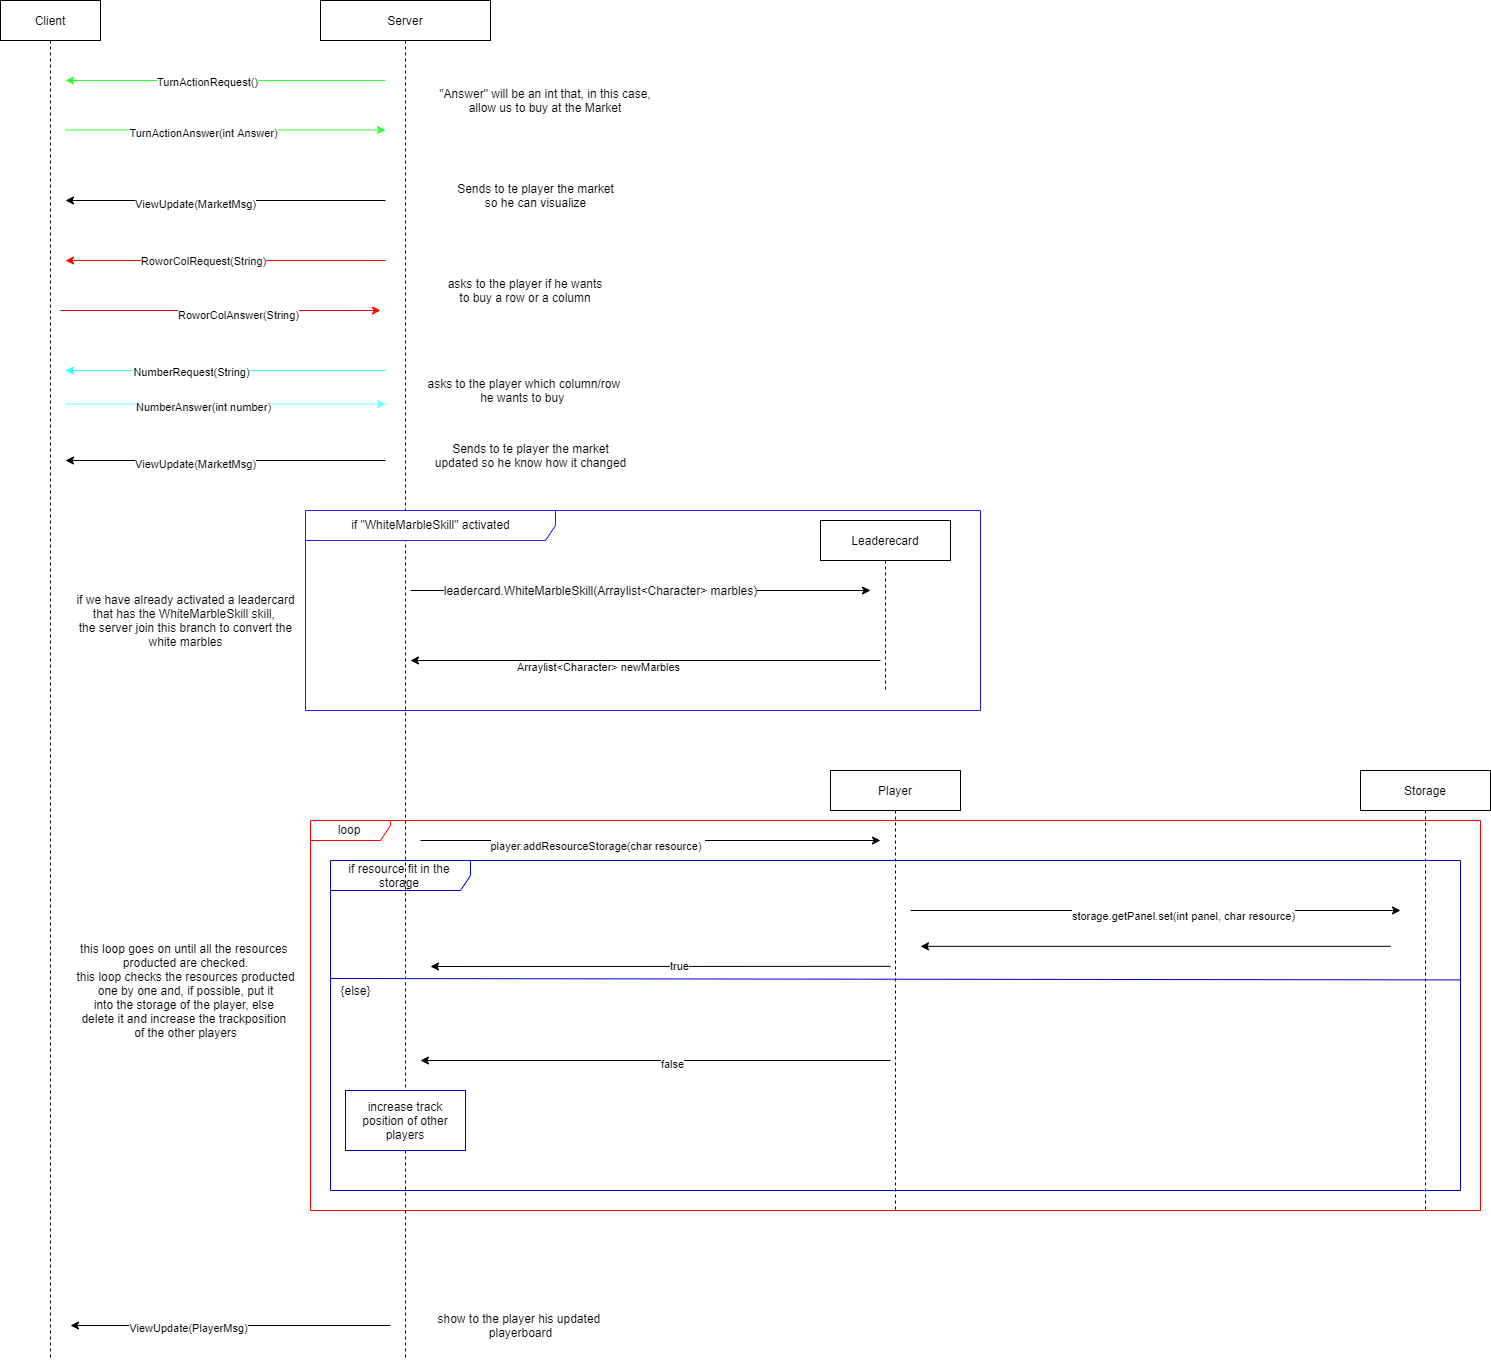

The diagram above was exported from draw.io. Its source (the exported page's mxGraphModel, read from the mxfile embedded in the PNG):
<mxGraphModel dx="4088" dy="1744" grid="1" gridSize="10" guides="1" tooltips="1" connect="1" arrows="1" fold="1" page="1" pageScale="1" pageWidth="850" pageHeight="1100" math="0" shadow="0">
  <root>
    <mxCell id="0" />
    <mxCell id="1" parent="0" />
    <mxCell id="crzYMtgo4kIIB4ScboqC-49" value="loop" style="shape=umlFrame;whiteSpace=wrap;html=1;strokeColor=#FF0000;width=80;height=20;" parent="1" vertex="1">
      <mxGeometry x="430" y="820" width="1170" height="390" as="geometry" />
    </mxCell>
    <mxCell id="CqyuqeLCvXGFPuvNnKw6-2" value="if resource fit in the storage" style="shape=umlFrame;whiteSpace=wrap;html=1;strokeColor=#0000CC;width=140;height=30;" parent="1" vertex="1">
      <mxGeometry x="450" y="860" width="1130" height="330" as="geometry" />
    </mxCell>
    <mxCell id="3nuBFxr9cyL0pnOWT2aG-1" value="Client" style="shape=umlLifeline;perimeter=lifelinePerimeter;container=1;collapsible=0;recursiveResize=0;rounded=0;shadow=0;strokeWidth=1;" parent="1" vertex="1">
      <mxGeometry x="120" width="100" height="1360" as="geometry" />
    </mxCell>
    <mxCell id="3nuBFxr9cyL0pnOWT2aG-5" value="Server" style="shape=umlLifeline;perimeter=lifelinePerimeter;container=1;collapsible=0;recursiveResize=0;rounded=0;shadow=0;strokeWidth=1;" parent="1" vertex="1">
      <mxGeometry x="440" width="170" height="1360" as="geometry" />
    </mxCell>
    <mxCell id="ePvc0pNJdZETYPNBu0lW-4" value="increase track position of other players" style="rounded=0;whiteSpace=wrap;html=1;strokeColor=#0000CC;" parent="3nuBFxr9cyL0pnOWT2aG-5" vertex="1">
      <mxGeometry x="25" y="1090" width="120" height="60" as="geometry" />
    </mxCell>
    <mxCell id="iULUznr6YRdBVIo6hDWb-1" value="" style="endArrow=classic;html=1;strokeColor=#33FF33;" parent="1" edge="1">
      <mxGeometry width="50" height="50" relative="1" as="geometry">
        <mxPoint x="505" y="80" as="sourcePoint" />
        <mxPoint x="185" y="80" as="targetPoint" />
      </mxGeometry>
    </mxCell>
    <mxCell id="iULUznr6YRdBVIo6hDWb-2" value="TurnActionRequest()" style="edgeLabel;html=1;align=center;verticalAlign=middle;resizable=0;points=[];" parent="iULUznr6YRdBVIo6hDWb-1" vertex="1" connectable="0">
      <mxGeometry x="0.1208" relative="1" as="geometry">
        <mxPoint as="offset" />
      </mxGeometry>
    </mxCell>
    <mxCell id="iULUznr6YRdBVIo6hDWb-3" value="" style="endArrow=classic;html=1;strokeColor=#33FF33;" parent="1" edge="1">
      <mxGeometry width="50" height="50" relative="1" as="geometry">
        <mxPoint x="185" y="129.5" as="sourcePoint" />
        <mxPoint x="505" y="129.5" as="targetPoint" />
      </mxGeometry>
    </mxCell>
    <mxCell id="iULUznr6YRdBVIo6hDWb-4" value="TurnActionAnswer(int Answer)" style="edgeLabel;html=1;align=center;verticalAlign=middle;resizable=0;points=[];" parent="iULUznr6YRdBVIo6hDWb-3" vertex="1" connectable="0">
      <mxGeometry x="-0.1521" y="-1" relative="1" as="geometry">
        <mxPoint as="offset" />
      </mxGeometry>
    </mxCell>
    <mxCell id="iULUznr6YRdBVIo6hDWb-5" value="&quot;Answer&quot; will be an int that, in this case, allow us to buy at the Market" style="text;html=1;strokeColor=none;fillColor=none;align=center;verticalAlign=middle;whiteSpace=wrap;rounded=0;" parent="1" vertex="1">
      <mxGeometry x="550" y="90" width="230" height="20" as="geometry" />
    </mxCell>
    <mxCell id="iULUznr6YRdBVIo6hDWb-8" value="" style="endArrow=classic;html=1;strokeColor=#FF0000;" parent="1" edge="1">
      <mxGeometry width="50" height="50" relative="1" as="geometry">
        <mxPoint x="180" y="310" as="sourcePoint" />
        <mxPoint x="500" y="310" as="targetPoint" />
      </mxGeometry>
    </mxCell>
    <mxCell id="crzYMtgo4kIIB4ScboqC-4" value="RoworColAnswer(String)" style="edgeLabel;html=1;align=center;verticalAlign=middle;resizable=0;points=[];" parent="iULUznr6YRdBVIo6hDWb-8" vertex="1" connectable="0">
      <mxGeometry x="0.0923" y="-3" relative="1" as="geometry">
        <mxPoint as="offset" />
      </mxGeometry>
    </mxCell>
    <mxCell id="iULUznr6YRdBVIo6hDWb-10" value="asks to the player if he wants to buy a row or a column" style="text;html=1;strokeColor=none;fillColor=none;align=center;verticalAlign=middle;whiteSpace=wrap;rounded=0;" parent="1" vertex="1">
      <mxGeometry x="560" y="280" width="170" height="20" as="geometry" />
    </mxCell>
    <mxCell id="iULUznr6YRdBVIo6hDWb-18" value="" style="endArrow=classic;html=1;strokeColor=#66FFFF;" parent="1" edge="1">
      <mxGeometry width="50" height="50" relative="1" as="geometry">
        <mxPoint x="185" y="403.57" as="sourcePoint" />
        <mxPoint x="505" y="403.57" as="targetPoint" />
      </mxGeometry>
    </mxCell>
    <mxCell id="iULUznr6YRdBVIo6hDWb-19" value="NumberAnswer(int number)" style="edgeLabel;html=1;align=center;verticalAlign=middle;resizable=0;points=[];" parent="iULUznr6YRdBVIo6hDWb-18" vertex="1" connectable="0">
      <mxGeometry x="-0.1521" y="-1" relative="1" as="geometry">
        <mxPoint as="offset" />
      </mxGeometry>
    </mxCell>
    <mxCell id="iULUznr6YRdBVIo6hDWb-20" value="asks to the player which column/row&amp;nbsp;&lt;br&gt;he wants to buy&amp;nbsp;&amp;nbsp;" style="text;html=1;align=center;verticalAlign=middle;resizable=0;points=[];autosize=1;strokeColor=none;" parent="1" vertex="1">
      <mxGeometry x="540" y="375" width="210" height="30" as="geometry" />
    </mxCell>
    <mxCell id="iULUznr6YRdBVIo6hDWb-32" value="" style="endArrow=classic;html=1;strokeColor=#000000;" parent="1" edge="1">
      <mxGeometry width="50" height="50" relative="1" as="geometry">
        <mxPoint x="510" y="1325" as="sourcePoint" />
        <mxPoint x="190" y="1325" as="targetPoint" />
      </mxGeometry>
    </mxCell>
    <mxCell id="crzYMtgo4kIIB4ScboqC-15" value="ViewUpdate(PlayerMsg)" style="edgeLabel;html=1;align=center;verticalAlign=middle;resizable=0;points=[];" parent="iULUznr6YRdBVIo6hDWb-32" vertex="1" connectable="0">
      <mxGeometry x="0.2649" y="1" relative="1" as="geometry">
        <mxPoint as="offset" />
      </mxGeometry>
    </mxCell>
    <mxCell id="iULUznr6YRdBVIo6hDWb-43" value="show to the player his updated&amp;nbsp;&lt;br&gt;playerboard" style="text;html=1;align=center;verticalAlign=middle;resizable=0;points=[];autosize=1;strokeColor=none;" parent="1" vertex="1">
      <mxGeometry x="550" y="1310" width="180" height="30" as="geometry" />
    </mxCell>
    <mxCell id="CqyuqeLCvXGFPuvNnKw6-3" value="" style="endArrow=none;html=1;strokeColor=#0000CC;" parent="1" edge="1">
      <mxGeometry width="50" height="50" relative="1" as="geometry">
        <mxPoint x="1580" y="979.41" as="sourcePoint" />
        <mxPoint x="450" y="978" as="targetPoint" />
      </mxGeometry>
    </mxCell>
    <mxCell id="CqyuqeLCvXGFPuvNnKw6-6" value="{else}" style="text;html=1;align=center;verticalAlign=middle;resizable=0;points=[];autosize=1;strokeColor=none;" parent="1" vertex="1">
      <mxGeometry x="450" y="980" width="50" height="20" as="geometry" />
    </mxCell>
    <mxCell id="crzYMtgo4kIIB4ScboqC-1" value="" style="endArrow=classic;html=1;strokeColor=#FF0000;" parent="1" edge="1">
      <mxGeometry width="50" height="50" relative="1" as="geometry">
        <mxPoint x="505" y="259.9999999999999" as="sourcePoint" />
        <mxPoint x="185" y="259.9999999999999" as="targetPoint" />
      </mxGeometry>
    </mxCell>
    <mxCell id="crzYMtgo4kIIB4ScboqC-3" value="RoworColRequest(String)" style="edgeLabel;html=1;align=center;verticalAlign=middle;resizable=0;points=[];" parent="crzYMtgo4kIIB4ScboqC-1" vertex="1" connectable="0">
      <mxGeometry x="0.1533" y="-1" relative="1" as="geometry">
        <mxPoint as="offset" />
      </mxGeometry>
    </mxCell>
    <mxCell id="crzYMtgo4kIIB4ScboqC-5" value="" style="endArrow=classic;html=1;strokeColor=#33FFFF;" parent="1" edge="1">
      <mxGeometry width="50" height="50" relative="1" as="geometry">
        <mxPoint x="505" y="369.9999999999999" as="sourcePoint" />
        <mxPoint x="185" y="369.9999999999999" as="targetPoint" />
      </mxGeometry>
    </mxCell>
    <mxCell id="crzYMtgo4kIIB4ScboqC-7" value="NumberRequest(String)" style="edgeLabel;html=1;align=center;verticalAlign=middle;resizable=0;points=[];" parent="crzYMtgo4kIIB4ScboqC-5" vertex="1" connectable="0">
      <mxGeometry x="0.2336" relative="1" as="geometry">
        <mxPoint as="offset" />
      </mxGeometry>
    </mxCell>
    <mxCell id="crzYMtgo4kIIB4ScboqC-8" value="" style="endArrow=classic;html=1;strokeColor=#000000;" parent="1" edge="1">
      <mxGeometry width="50" height="50" relative="1" as="geometry">
        <mxPoint x="505" y="200" as="sourcePoint" />
        <mxPoint x="185" y="200" as="targetPoint" />
      </mxGeometry>
    </mxCell>
    <mxCell id="crzYMtgo4kIIB4ScboqC-10" value="ViewUpdate(MarketMsg)" style="edgeLabel;html=1;align=center;verticalAlign=middle;resizable=0;points=[];" parent="crzYMtgo4kIIB4ScboqC-8" vertex="1" connectable="0">
      <mxGeometry x="0.2068" y="2" relative="1" as="geometry">
        <mxPoint as="offset" />
      </mxGeometry>
    </mxCell>
    <mxCell id="crzYMtgo4kIIB4ScboqC-11" value="" style="endArrow=classic;html=1;strokeColor=#000000;" parent="1" edge="1">
      <mxGeometry width="50" height="50" relative="1" as="geometry">
        <mxPoint x="505" y="459.9999999999999" as="sourcePoint" />
        <mxPoint x="185" y="459.9999999999999" as="targetPoint" />
      </mxGeometry>
    </mxCell>
    <mxCell id="crzYMtgo4kIIB4ScboqC-12" value="ViewUpdate(MarketMsg)" style="edgeLabel;html=1;align=center;verticalAlign=middle;resizable=0;points=[];" parent="crzYMtgo4kIIB4ScboqC-11" vertex="1" connectable="0">
      <mxGeometry x="0.2068" y="2" relative="1" as="geometry">
        <mxPoint as="offset" />
      </mxGeometry>
    </mxCell>
    <mxCell id="crzYMtgo4kIIB4ScboqC-13" value="Sends to te player the market&lt;br&gt;so he can visualize" style="text;html=1;align=center;verticalAlign=middle;resizable=0;points=[];autosize=1;strokeColor=none;" parent="1" vertex="1">
      <mxGeometry x="570" y="180" width="170" height="30" as="geometry" />
    </mxCell>
    <mxCell id="crzYMtgo4kIIB4ScboqC-14" value="Sends to te player the market&lt;br&gt;updated so he know how it changed" style="text;html=1;align=center;verticalAlign=middle;resizable=0;points=[];autosize=1;strokeColor=none;" parent="1" vertex="1">
      <mxGeometry x="545" y="440" width="210" height="30" as="geometry" />
    </mxCell>
    <mxCell id="crzYMtgo4kIIB4ScboqC-18" value="if &quot;WhiteMarbleSkill&quot; activated" style="shape=umlFrame;whiteSpace=wrap;html=1;strokeColor=#241CFF;width=250;height=30;" parent="1" vertex="1">
      <mxGeometry x="425" y="510" width="675" height="200" as="geometry" />
    </mxCell>
    <mxCell id="crzYMtgo4kIIB4ScboqC-20" value="if we have already activated a leadercard&lt;br&gt;that has the WhiteMarbleSkill skill,&amp;nbsp;&lt;br&gt;&amp;nbsp;the server join this branch to convert the &lt;br&gt;white marbles" style="text;html=1;align=center;verticalAlign=middle;resizable=0;points=[];autosize=1;strokeColor=none;" parent="1" vertex="1">
      <mxGeometry x="190" y="590" width="230" height="60" as="geometry" />
    </mxCell>
    <mxCell id="crzYMtgo4kIIB4ScboqC-23" value="" style="endArrow=classic;html=1;strokeColor=#000000;" parent="1" edge="1">
      <mxGeometry width="50" height="50" relative="1" as="geometry">
        <mxPoint x="530" y="590" as="sourcePoint" />
        <mxPoint x="990" y="590" as="targetPoint" />
      </mxGeometry>
    </mxCell>
    <mxCell id="crzYMtgo4kIIB4ScboqC-31" value="&lt;span style=&quot;font-size: 12px ; background-color: rgb(248 , 249 , 250)&quot;&gt;leadercard.WhiteMarbleSkill(Arraylist&amp;lt;Character&amp;gt; marbles)&lt;/span&gt;" style="edgeLabel;html=1;align=center;verticalAlign=middle;resizable=0;points=[];" parent="crzYMtgo4kIIB4ScboqC-23" vertex="1" connectable="0">
      <mxGeometry x="-0.1773" y="2" relative="1" as="geometry">
        <mxPoint as="offset" />
      </mxGeometry>
    </mxCell>
    <mxCell id="crzYMtgo4kIIB4ScboqC-27" value="Leaderecard" style="shape=umlLifeline;perimeter=lifelinePerimeter;container=1;collapsible=0;recursiveResize=0;rounded=0;shadow=0;strokeWidth=1;" parent="1" vertex="1">
      <mxGeometry x="940" y="520" width="130" height="170" as="geometry" />
    </mxCell>
    <mxCell id="crzYMtgo4kIIB4ScboqC-32" value="" style="endArrow=classic;html=1;strokeColor=#000000;" parent="1" edge="1">
      <mxGeometry width="50" height="50" relative="1" as="geometry">
        <mxPoint x="1000" y="660" as="sourcePoint" />
        <mxPoint x="530" y="660" as="targetPoint" />
      </mxGeometry>
    </mxCell>
    <mxCell id="crzYMtgo4kIIB4ScboqC-34" value="Arraylist&amp;lt;Character&amp;gt; newMarbles" style="edgeLabel;html=1;align=center;verticalAlign=middle;resizable=0;points=[];" parent="crzYMtgo4kIIB4ScboqC-32" vertex="1" connectable="0">
      <mxGeometry x="0.2137" y="5" relative="1" as="geometry">
        <mxPoint as="offset" />
      </mxGeometry>
    </mxCell>
    <mxCell id="crzYMtgo4kIIB4ScboqC-35" value="Player" style="shape=umlLifeline;perimeter=lifelinePerimeter;container=1;collapsible=0;recursiveResize=0;rounded=0;shadow=0;strokeWidth=1;" parent="1" vertex="1">
      <mxGeometry x="950" y="770" width="130" height="440" as="geometry" />
    </mxCell>
    <mxCell id="crzYMtgo4kIIB4ScboqC-38" value="Storage" style="shape=umlLifeline;perimeter=lifelinePerimeter;container=1;collapsible=0;recursiveResize=0;rounded=0;shadow=0;strokeWidth=1;" parent="1" vertex="1">
      <mxGeometry x="1480" y="770" width="130" height="440" as="geometry" />
    </mxCell>
    <mxCell id="crzYMtgo4kIIB4ScboqC-41" value="" style="endArrow=classic;html=1;strokeColor=#000000;" parent="1" edge="1">
      <mxGeometry width="50" height="50" relative="1" as="geometry">
        <mxPoint x="540" y="840" as="sourcePoint" />
        <mxPoint x="999.9999999999995" y="840" as="targetPoint" />
      </mxGeometry>
    </mxCell>
    <mxCell id="crzYMtgo4kIIB4ScboqC-48" value="player.addResourceStorage(char resource)&amp;nbsp;" style="edgeLabel;html=1;align=center;verticalAlign=middle;resizable=0;points=[];" parent="crzYMtgo4kIIB4ScboqC-41" vertex="1" connectable="0">
      <mxGeometry x="-0.228" y="-4" relative="1" as="geometry">
        <mxPoint x="-1" as="offset" />
      </mxGeometry>
    </mxCell>
    <mxCell id="crzYMtgo4kIIB4ScboqC-44" value="" style="endArrow=classic;html=1;strokeColor=#000000;" parent="1" edge="1">
      <mxGeometry width="50" height="50" relative="1" as="geometry">
        <mxPoint x="1030" y="910" as="sourcePoint" />
        <mxPoint x="1520" y="910" as="targetPoint" />
      </mxGeometry>
    </mxCell>
    <mxCell id="crzYMtgo4kIIB4ScboqC-50" value="storage.getPanel.set(int panel, char resource)" style="edgeLabel;html=1;align=center;verticalAlign=middle;resizable=0;points=[];" parent="crzYMtgo4kIIB4ScboqC-44" vertex="1" connectable="0">
      <mxGeometry x="0.1125" y="-4" relative="1" as="geometry">
        <mxPoint x="-1" as="offset" />
      </mxGeometry>
    </mxCell>
    <mxCell id="crzYMtgo4kIIB4ScboqC-52" value="" style="endArrow=classic;html=1;strokeColor=#000000;" parent="1" edge="1">
      <mxGeometry width="50" height="50" relative="1" as="geometry">
        <mxPoint x="1509.9999999999995" y="945.83" as="sourcePoint" />
        <mxPoint x="1040" y="945.83" as="targetPoint" />
      </mxGeometry>
    </mxCell>
    <mxCell id="crzYMtgo4kIIB4ScboqC-55" value="" style="endArrow=classic;html=1;strokeColor=#000000;" parent="1" edge="1">
      <mxGeometry width="50" height="50" relative="1" as="geometry">
        <mxPoint x="1009.9999999999995" y="965.83" as="sourcePoint" />
        <mxPoint x="550" y="966" as="targetPoint" />
      </mxGeometry>
    </mxCell>
    <mxCell id="crzYMtgo4kIIB4ScboqC-57" value="true" style="edgeLabel;html=1;align=center;verticalAlign=middle;resizable=0;points=[];" parent="crzYMtgo4kIIB4ScboqC-55" vertex="1" connectable="0">
      <mxGeometry x="-0.0818" y="-2" relative="1" as="geometry">
        <mxPoint x="-1" as="offset" />
      </mxGeometry>
    </mxCell>
    <mxCell id="ePvc0pNJdZETYPNBu0lW-1" value="" style="endArrow=classic;html=1;strokeColor=#000000;" parent="1" edge="1">
      <mxGeometry width="50" height="50" relative="1" as="geometry">
        <mxPoint x="1009.9999999999995" y="1060" as="sourcePoint" />
        <mxPoint x="540" y="1060" as="targetPoint" />
      </mxGeometry>
    </mxCell>
    <mxCell id="ePvc0pNJdZETYPNBu0lW-3" value="false" style="edgeLabel;html=1;align=center;verticalAlign=middle;resizable=0;points=[];" parent="ePvc0pNJdZETYPNBu0lW-1" vertex="1" connectable="0">
      <mxGeometry x="-0.067" y="2" relative="1" as="geometry">
        <mxPoint as="offset" />
      </mxGeometry>
    </mxCell>
    <mxCell id="ePvc0pNJdZETYPNBu0lW-5" value="this loop goes on until all the resources&amp;nbsp;&lt;br&gt;producted are checked.&lt;br&gt;this loop checks the resources producted&lt;br&gt;one by one and, if possible, put it&lt;br&gt;into the storage of the player, else&amp;nbsp;&lt;br&gt;delete it and increase the trackposition&amp;nbsp;&lt;br&gt;of the other players" style="text;html=1;align=center;verticalAlign=middle;resizable=0;points=[];autosize=1;strokeColor=none;" parent="1" vertex="1">
      <mxGeometry x="190" y="940" width="230" height="100" as="geometry" />
    </mxCell>
  </root>
</mxGraphModel>